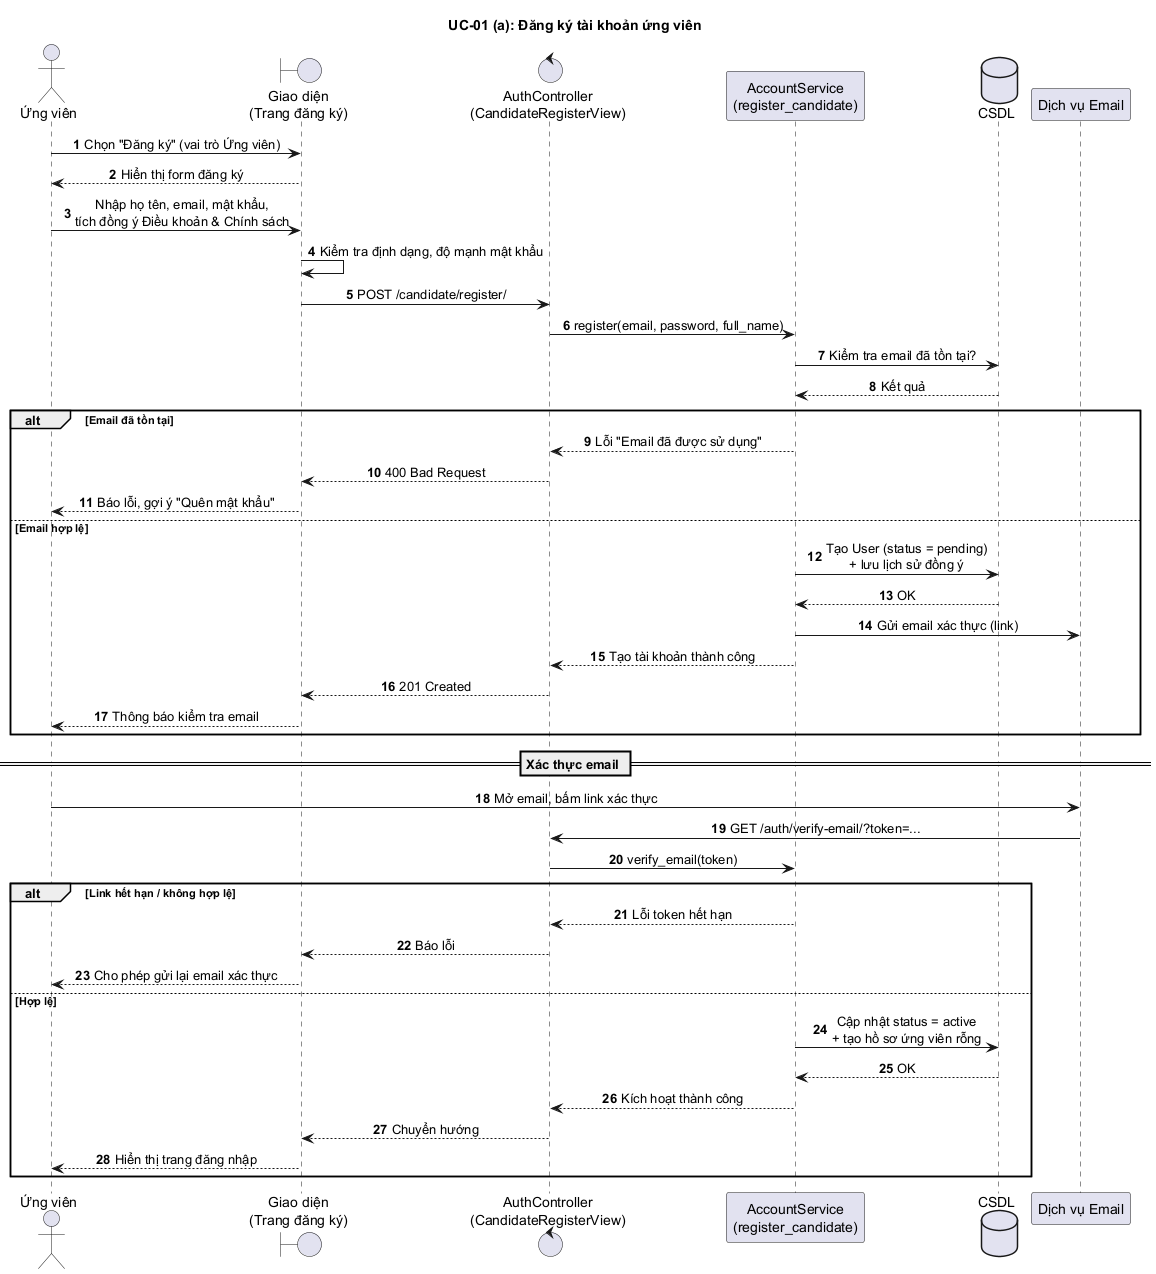

The diagram above was rendered by PlantUML. Its source (embedded in the PNG):
@startuml UC01_DangKy
title UC-01 (a): Đăng ký tài khoản ứng viên
autonumber
skinparam sequenceMessageAlign center
skinparam responseMessageBelowArrow true

actor "Ứng viên" as U
boundary "Giao diện\n(Trang đăng ký)" as UI
control "AuthController\n(CandidateRegisterView)" as C
participant "AccountService\n(register_candidate)" as S
database "CSDL" as DB
participant "Dịch vụ Email" as MAIL

U -> UI : Chọn "Đăng ký" (vai trò Ứng viên)
UI --> U : Hiển thị form đăng ký
U -> UI : Nhập họ tên, email, mật khẩu,\ntích đồng ý Điều khoản & Chính sách
UI -> UI : Kiểm tra định dạng, độ mạnh mật khẩu
UI -> C : POST /candidate/register/
C -> S : register(email, password, full_name)
S -> DB : Kiểm tra email đã tồn tại?
DB --> S : Kết quả

alt Email đã tồn tại
  S --> C : Lỗi "Email đã được sử dụng"
  C --> UI : 400 Bad Request
  UI --> U : Báo lỗi, gợi ý "Quên mật khẩu"
else Email hợp lệ
  S -> DB : Tạo User (status = pending)\n+ lưu lịch sử đồng ý
  DB --> S : OK
  S -> MAIL : Gửi email xác thực (link)
  S --> C : Tạo tài khoản thành công
  C --> UI : 201 Created
  UI --> U : Thông báo kiểm tra email
end

== Xác thực email ==
U -> MAIL : Mở email, bấm link xác thực
MAIL -> C : GET /auth/verify-email/?token=...
C -> S : verify_email(token)
alt Link hết hạn / không hợp lệ
  S --> C : Lỗi token hết hạn
  C --> UI : Báo lỗi
  UI --> U : Cho phép gửi lại email xác thực
else Hợp lệ
  S -> DB : Cập nhật status = active\n+ tạo hồ sơ ứng viên rỗng
  DB --> S : OK
  S --> C : Kích hoạt thành công
  C --> UI : Chuyển hướng
  UI --> U : Hiển thị trang đăng nhập
end
@enduml